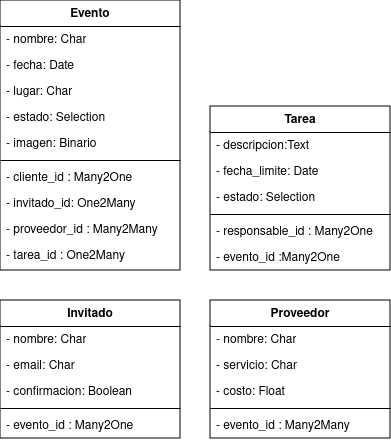

The diagram above was exported from draw.io. Its source (the exported page's mxGraphModel, read from the mxfile embedded in the PNG):
<mxGraphModel dx="792" dy="621" grid="1" gridSize="10" guides="1" tooltips="1" connect="1" arrows="1" fold="1" page="1" pageScale="1" pageWidth="827" pageHeight="1169" background="#ffffff" math="0" shadow="0">
  <root>
    <mxCell id="0" />
    <mxCell id="1" parent="0" />
    <mxCell id="zwF7eaPB4inhoTU8ZIlh-6" value="&lt;div&gt;Evento&lt;/div&gt;&lt;div&gt;&lt;br/&gt;&lt;/div&gt;" style="swimlane;fontStyle=1;align=center;verticalAlign=top;childLayout=stackLayout;horizontal=1;startSize=26;horizontalStack=0;resizeParent=1;resizeParentMax=0;resizeLast=0;collapsible=1;marginBottom=0;whiteSpace=wrap;html=1;" vertex="1" parent="1">
      <mxGeometry x="110" y="70" width="180" height="270" as="geometry" />
    </mxCell>
    <mxCell id="zwF7eaPB4inhoTU8ZIlh-7" value="&lt;div&gt;- nombre: Char&lt;/div&gt;&lt;div&gt;&lt;br&gt;&lt;/div&gt;" style="text;strokeColor=none;fillColor=none;align=left;verticalAlign=top;spacingLeft=4;spacingRight=4;overflow=hidden;rotatable=0;points=[[0,0.5],[1,0.5]];portConstraint=eastwest;whiteSpace=wrap;html=1;" vertex="1" parent="zwF7eaPB4inhoTU8ZIlh-6">
      <mxGeometry y="26" width="180" height="26" as="geometry" />
    </mxCell>
    <mxCell id="zwF7eaPB4inhoTU8ZIlh-11" value="&lt;div&gt;- fecha: Date&lt;/div&gt;&lt;div&gt;&lt;br&gt;&lt;/div&gt;" style="text;strokeColor=none;fillColor=none;align=left;verticalAlign=top;spacingLeft=4;spacingRight=4;overflow=hidden;rotatable=0;points=[[0,0.5],[1,0.5]];portConstraint=eastwest;whiteSpace=wrap;html=1;" vertex="1" parent="zwF7eaPB4inhoTU8ZIlh-6">
      <mxGeometry y="52" width="180" height="26" as="geometry" />
    </mxCell>
    <mxCell id="zwF7eaPB4inhoTU8ZIlh-9" value="- lugar: Char" style="text;strokeColor=none;fillColor=none;align=left;verticalAlign=top;spacingLeft=4;spacingRight=4;overflow=hidden;rotatable=0;points=[[0,0.5],[1,0.5]];portConstraint=eastwest;whiteSpace=wrap;html=1;" vertex="1" parent="zwF7eaPB4inhoTU8ZIlh-6">
      <mxGeometry y="78" width="180" height="26" as="geometry" />
    </mxCell>
    <mxCell id="zwF7eaPB4inhoTU8ZIlh-12" value="&lt;div&gt;- estado: Selection&lt;/div&gt;&lt;div&gt;&lt;br&gt;&lt;/div&gt;" style="text;strokeColor=none;fillColor=none;align=left;verticalAlign=top;spacingLeft=4;spacingRight=4;overflow=hidden;rotatable=0;points=[[0,0.5],[1,0.5]];portConstraint=eastwest;whiteSpace=wrap;html=1;" vertex="1" parent="zwF7eaPB4inhoTU8ZIlh-6">
      <mxGeometry y="104" width="180" height="26" as="geometry" />
    </mxCell>
    <mxCell id="zwF7eaPB4inhoTU8ZIlh-13" value="&lt;div&gt;- imagen: Binario&lt;br&gt;&lt;/div&gt;&lt;div&gt;&lt;br&gt;&lt;/div&gt;" style="text;strokeColor=none;fillColor=none;align=left;verticalAlign=top;spacingLeft=4;spacingRight=4;overflow=hidden;rotatable=0;points=[[0,0.5],[1,0.5]];portConstraint=eastwest;whiteSpace=wrap;html=1;" vertex="1" parent="zwF7eaPB4inhoTU8ZIlh-6">
      <mxGeometry y="130" width="180" height="26" as="geometry" />
    </mxCell>
    <mxCell id="zwF7eaPB4inhoTU8ZIlh-8" value="" style="line;strokeWidth=1;fillColor=none;align=left;verticalAlign=middle;spacingTop=-1;spacingLeft=3;spacingRight=3;rotatable=0;labelPosition=right;points=[];portConstraint=eastwest;strokeColor=inherit;" vertex="1" parent="zwF7eaPB4inhoTU8ZIlh-6">
      <mxGeometry y="156" width="180" height="8" as="geometry" />
    </mxCell>
    <mxCell id="zwF7eaPB4inhoTU8ZIlh-17" value="&lt;div&gt;- cliente_id : Many2One&lt;br&gt;&lt;/div&gt;&lt;div&gt;&lt;br&gt;&lt;/div&gt;" style="text;strokeColor=none;fillColor=none;align=left;verticalAlign=top;spacingLeft=4;spacingRight=4;overflow=hidden;rotatable=0;points=[[0,0.5],[1,0.5]];portConstraint=eastwest;whiteSpace=wrap;html=1;" vertex="1" parent="zwF7eaPB4inhoTU8ZIlh-6">
      <mxGeometry y="164" width="180" height="26" as="geometry" />
    </mxCell>
    <mxCell id="zwF7eaPB4inhoTU8ZIlh-15" value="- invitado_id: One2Many&lt;span style=&quot;white-space: pre;&quot;&gt;&#09;&lt;/span&gt;" style="text;strokeColor=none;fillColor=none;align=left;verticalAlign=top;spacingLeft=4;spacingRight=4;overflow=hidden;rotatable=0;points=[[0,0.5],[1,0.5]];portConstraint=eastwest;whiteSpace=wrap;html=1;" vertex="1" parent="zwF7eaPB4inhoTU8ZIlh-6">
      <mxGeometry y="190" width="180" height="26" as="geometry" />
    </mxCell>
    <mxCell id="zwF7eaPB4inhoTU8ZIlh-16" value="- proveedor_id : Many2Many" style="text;strokeColor=none;fillColor=none;align=left;verticalAlign=top;spacingLeft=4;spacingRight=4;overflow=hidden;rotatable=0;points=[[0,0.5],[1,0.5]];portConstraint=eastwest;whiteSpace=wrap;html=1;" vertex="1" parent="zwF7eaPB4inhoTU8ZIlh-6">
      <mxGeometry y="216" width="180" height="26" as="geometry" />
    </mxCell>
    <mxCell id="zwF7eaPB4inhoTU8ZIlh-14" value="- tarea_id : One2Many&lt;br&gt;&lt;div&gt;&lt;br&gt;&lt;/div&gt;" style="text;strokeColor=none;fillColor=none;align=left;verticalAlign=top;spacingLeft=4;spacingRight=4;overflow=hidden;rotatable=0;points=[[0,0.5],[1,0.5]];portConstraint=eastwest;whiteSpace=wrap;html=1;" vertex="1" parent="zwF7eaPB4inhoTU8ZIlh-6">
      <mxGeometry y="242" width="180" height="28" as="geometry" />
    </mxCell>
    <mxCell id="zwF7eaPB4inhoTU8ZIlh-18" value="Tarea" style="swimlane;fontStyle=1;align=center;verticalAlign=top;childLayout=stackLayout;horizontal=1;startSize=26;horizontalStack=0;resizeParent=1;resizeParentMax=0;resizeLast=0;collapsible=1;marginBottom=0;whiteSpace=wrap;html=1;" vertex="1" parent="1">
      <mxGeometry x="320" y="176" width="180" height="164" as="geometry" />
    </mxCell>
    <mxCell id="zwF7eaPB4inhoTU8ZIlh-19" value="&lt;div&gt;- descripcion:Text&lt;/div&gt;&lt;div&gt;&lt;br&gt;&lt;/div&gt;" style="text;strokeColor=none;fillColor=none;align=left;verticalAlign=top;spacingLeft=4;spacingRight=4;overflow=hidden;rotatable=0;points=[[0,0.5],[1,0.5]];portConstraint=eastwest;whiteSpace=wrap;html=1;" vertex="1" parent="zwF7eaPB4inhoTU8ZIlh-18">
      <mxGeometry y="26" width="180" height="26" as="geometry" />
    </mxCell>
    <mxCell id="zwF7eaPB4inhoTU8ZIlh-20" value="&lt;div&gt;- fecha_limite: Date&lt;/div&gt;&lt;div&gt;&lt;br&gt;&lt;/div&gt;" style="text;strokeColor=none;fillColor=none;align=left;verticalAlign=top;spacingLeft=4;spacingRight=4;overflow=hidden;rotatable=0;points=[[0,0.5],[1,0.5]];portConstraint=eastwest;whiteSpace=wrap;html=1;" vertex="1" parent="zwF7eaPB4inhoTU8ZIlh-18">
      <mxGeometry y="52" width="180" height="26" as="geometry" />
    </mxCell>
    <mxCell id="zwF7eaPB4inhoTU8ZIlh-22" value="&lt;div&gt;- estado: Selection&lt;/div&gt;&lt;div&gt;&lt;br&gt;&lt;/div&gt;" style="text;strokeColor=none;fillColor=none;align=left;verticalAlign=top;spacingLeft=4;spacingRight=4;overflow=hidden;rotatable=0;points=[[0,0.5],[1,0.5]];portConstraint=eastwest;whiteSpace=wrap;html=1;" vertex="1" parent="zwF7eaPB4inhoTU8ZIlh-18">
      <mxGeometry y="78" width="180" height="26" as="geometry" />
    </mxCell>
    <mxCell id="zwF7eaPB4inhoTU8ZIlh-24" value="" style="line;strokeWidth=1;fillColor=none;align=left;verticalAlign=middle;spacingTop=-1;spacingLeft=3;spacingRight=3;rotatable=0;labelPosition=right;points=[];portConstraint=eastwest;strokeColor=inherit;" vertex="1" parent="zwF7eaPB4inhoTU8ZIlh-18">
      <mxGeometry y="104" width="180" height="8" as="geometry" />
    </mxCell>
    <mxCell id="zwF7eaPB4inhoTU8ZIlh-25" value="&lt;div&gt;- responsable_id : Many2One&lt;br&gt;&lt;/div&gt;&lt;div&gt;&lt;br&gt;&lt;/div&gt;" style="text;strokeColor=none;fillColor=none;align=left;verticalAlign=top;spacingLeft=4;spacingRight=4;overflow=hidden;rotatable=0;points=[[0,0.5],[1,0.5]];portConstraint=eastwest;whiteSpace=wrap;html=1;" vertex="1" parent="zwF7eaPB4inhoTU8ZIlh-18">
      <mxGeometry y="112" width="180" height="26" as="geometry" />
    </mxCell>
    <mxCell id="zwF7eaPB4inhoTU8ZIlh-27" value="- evento_id :Many2One" style="text;strokeColor=none;fillColor=none;align=left;verticalAlign=top;spacingLeft=4;spacingRight=4;overflow=hidden;rotatable=0;points=[[0,0.5],[1,0.5]];portConstraint=eastwest;whiteSpace=wrap;html=1;" vertex="1" parent="zwF7eaPB4inhoTU8ZIlh-18">
      <mxGeometry y="138" width="180" height="26" as="geometry" />
    </mxCell>
    <mxCell id="zwF7eaPB4inhoTU8ZIlh-29" value="Invitado" style="swimlane;fontStyle=1;align=center;verticalAlign=top;childLayout=stackLayout;horizontal=1;startSize=26;horizontalStack=0;resizeParent=1;resizeParentMax=0;resizeLast=0;collapsible=1;marginBottom=0;whiteSpace=wrap;html=1;" vertex="1" parent="1">
      <mxGeometry x="110" y="370" width="180" height="138" as="geometry" />
    </mxCell>
    <mxCell id="zwF7eaPB4inhoTU8ZIlh-30" value="&lt;div&gt;- nombre: Char&lt;/div&gt;&lt;div&gt;&lt;br&gt;&lt;/div&gt;" style="text;strokeColor=none;fillColor=none;align=left;verticalAlign=top;spacingLeft=4;spacingRight=4;overflow=hidden;rotatable=0;points=[[0,0.5],[1,0.5]];portConstraint=eastwest;whiteSpace=wrap;html=1;" vertex="1" parent="zwF7eaPB4inhoTU8ZIlh-29">
      <mxGeometry y="26" width="180" height="26" as="geometry" />
    </mxCell>
    <mxCell id="zwF7eaPB4inhoTU8ZIlh-31" value="- email: Char" style="text;strokeColor=none;fillColor=none;align=left;verticalAlign=top;spacingLeft=4;spacingRight=4;overflow=hidden;rotatable=0;points=[[0,0.5],[1,0.5]];portConstraint=eastwest;whiteSpace=wrap;html=1;" vertex="1" parent="zwF7eaPB4inhoTU8ZIlh-29">
      <mxGeometry y="52" width="180" height="26" as="geometry" />
    </mxCell>
    <mxCell id="zwF7eaPB4inhoTU8ZIlh-32" value="- confirmacion: Boolean" style="text;strokeColor=none;fillColor=none;align=left;verticalAlign=top;spacingLeft=4;spacingRight=4;overflow=hidden;rotatable=0;points=[[0,0.5],[1,0.5]];portConstraint=eastwest;whiteSpace=wrap;html=1;" vertex="1" parent="zwF7eaPB4inhoTU8ZIlh-29">
      <mxGeometry y="78" width="180" height="26" as="geometry" />
    </mxCell>
    <mxCell id="zwF7eaPB4inhoTU8ZIlh-35" value="" style="line;strokeWidth=1;fillColor=none;align=left;verticalAlign=middle;spacingTop=-1;spacingLeft=3;spacingRight=3;rotatable=0;labelPosition=right;points=[];portConstraint=eastwest;strokeColor=inherit;" vertex="1" parent="zwF7eaPB4inhoTU8ZIlh-29">
      <mxGeometry y="104" width="180" height="8" as="geometry" />
    </mxCell>
    <mxCell id="zwF7eaPB4inhoTU8ZIlh-36" value="&lt;div&gt;- evento_id : Many2One&lt;br&gt;&lt;/div&gt;&lt;div&gt;&lt;br&gt;&lt;/div&gt;" style="text;strokeColor=none;fillColor=none;align=left;verticalAlign=top;spacingLeft=4;spacingRight=4;overflow=hidden;rotatable=0;points=[[0,0.5],[1,0.5]];portConstraint=eastwest;whiteSpace=wrap;html=1;" vertex="1" parent="zwF7eaPB4inhoTU8ZIlh-29">
      <mxGeometry y="112" width="180" height="26" as="geometry" />
    </mxCell>
    <mxCell id="zwF7eaPB4inhoTU8ZIlh-40" value="Proveedor" style="swimlane;fontStyle=1;align=center;verticalAlign=top;childLayout=stackLayout;horizontal=1;startSize=26;horizontalStack=0;resizeParent=1;resizeParentMax=0;resizeLast=0;collapsible=1;marginBottom=0;whiteSpace=wrap;html=1;" vertex="1" parent="1">
      <mxGeometry x="320" y="370" width="180" height="138" as="geometry" />
    </mxCell>
    <mxCell id="zwF7eaPB4inhoTU8ZIlh-41" value="&lt;div&gt;- nombre: Char&lt;/div&gt;&lt;div&gt;&lt;br&gt;&lt;/div&gt;" style="text;strokeColor=none;fillColor=none;align=left;verticalAlign=top;spacingLeft=4;spacingRight=4;overflow=hidden;rotatable=0;points=[[0,0.5],[1,0.5]];portConstraint=eastwest;whiteSpace=wrap;html=1;" vertex="1" parent="zwF7eaPB4inhoTU8ZIlh-40">
      <mxGeometry y="26" width="180" height="26" as="geometry" />
    </mxCell>
    <mxCell id="zwF7eaPB4inhoTU8ZIlh-42" value="- servicio: Char" style="text;strokeColor=none;fillColor=none;align=left;verticalAlign=top;spacingLeft=4;spacingRight=4;overflow=hidden;rotatable=0;points=[[0,0.5],[1,0.5]];portConstraint=eastwest;whiteSpace=wrap;html=1;" vertex="1" parent="zwF7eaPB4inhoTU8ZIlh-40">
      <mxGeometry y="52" width="180" height="26" as="geometry" />
    </mxCell>
    <mxCell id="zwF7eaPB4inhoTU8ZIlh-43" value="- costo: Float" style="text;strokeColor=none;fillColor=none;align=left;verticalAlign=top;spacingLeft=4;spacingRight=4;overflow=hidden;rotatable=0;points=[[0,0.5],[1,0.5]];portConstraint=eastwest;whiteSpace=wrap;html=1;" vertex="1" parent="zwF7eaPB4inhoTU8ZIlh-40">
      <mxGeometry y="78" width="180" height="26" as="geometry" />
    </mxCell>
    <mxCell id="zwF7eaPB4inhoTU8ZIlh-46" value="" style="line;strokeWidth=1;fillColor=none;align=left;verticalAlign=middle;spacingTop=-1;spacingLeft=3;spacingRight=3;rotatable=0;labelPosition=right;points=[];portConstraint=eastwest;strokeColor=inherit;" vertex="1" parent="zwF7eaPB4inhoTU8ZIlh-40">
      <mxGeometry y="104" width="180" height="8" as="geometry" />
    </mxCell>
    <mxCell id="zwF7eaPB4inhoTU8ZIlh-47" value="&lt;div&gt;- evento_id : Many2Many&lt;br&gt;&lt;/div&gt;&lt;div&gt;&lt;br&gt;&lt;/div&gt;" style="text;strokeColor=none;fillColor=none;align=left;verticalAlign=top;spacingLeft=4;spacingRight=4;overflow=hidden;rotatable=0;points=[[0,0.5],[1,0.5]];portConstraint=eastwest;whiteSpace=wrap;html=1;" vertex="1" parent="zwF7eaPB4inhoTU8ZIlh-40">
      <mxGeometry y="112" width="180" height="26" as="geometry" />
    </mxCell>
  </root>
</mxGraphModel>